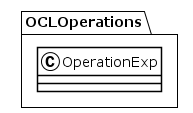

The diagram above was rendered by PlantUML. Its source (embedded in the PNG):
@startuml
!theme plain
package OCLOperations {
class OperationExp {
}
}
@enduml